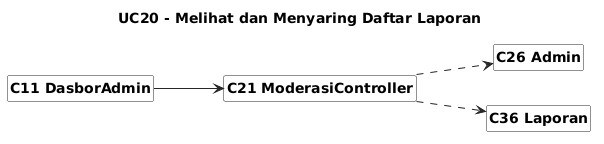

The diagram above was rendered by PlantUML. Its source (embedded in the PNG):
@startuml
skinparam shadowing false
skinparam classAttributeIconSize 0
skinparam classBackgroundColor #FFFFFF
skinparam classBorderColor #222222
skinparam arrowColor #222222
skinparam packageBorderColor #888888
skinparam defaultFontName Arial
skinparam classFontStyle bold
skinparam stereotypeFontSize 10
hide circle
hide members
hide stereotype
left to right direction

skinparam nodesep 35
skinparam ranksep 70
title UC20 - Melihat dan Menyaring Daftar Laporan
class "C11 DasborAdmin" as C11
class "C21 ModerasiController" as C21
class "C26 Admin" as C26
class "C36 Laporan" as C36
C11 --> C21
C21 ..> C26
C21 ..> C36
@enduml